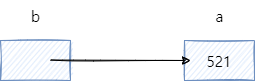

The diagram above was exported from draw.io. Its source (the exported page's mxGraphModel, read from the mxfile embedded in the PNG):
<mxGraphModel dx="1166" dy="804" grid="1" gridSize="10" guides="1" tooltips="1" connect="1" arrows="1" fold="1" page="1" pageScale="1" pageWidth="827" pageHeight="1169" math="0" shadow="0">
  <root>
    <mxCell id="0" />
    <mxCell id="1" parent="0" />
    <mxCell id="5yBgzOi2ohAfuTOh8BRF-1" value="" style="rounded=0;whiteSpace=wrap;html=1;fillColor=#dae8fc;strokeColor=#6c8ebf;sketch=1;fontFamily=나눔스퀘어;fontSize=15;" vertex="1" parent="1">
      <mxGeometry x="280" y="350" width="70" height="40" as="geometry" />
    </mxCell>
    <mxCell id="5yBgzOi2ohAfuTOh8BRF-2" value="521" style="rounded=0;whiteSpace=wrap;html=1;fillColor=#dae8fc;strokeColor=#6c8ebf;sketch=1;fontFamily=나눔스퀘어;fontSize=15;" vertex="1" parent="1">
      <mxGeometry x="464" y="350" width="70" height="40" as="geometry" />
    </mxCell>
    <mxCell id="5yBgzOi2ohAfuTOh8BRF-3" value="a" style="text;html=1;align=center;verticalAlign=middle;resizable=0;points=[];autosize=1;strokeColor=none;fillColor=none;fontFamily=나눔스퀘어;fontSize=15;" vertex="1" parent="1">
      <mxGeometry x="484" y="310" width="30" height="30" as="geometry" />
    </mxCell>
    <mxCell id="5yBgzOi2ohAfuTOh8BRF-4" value="" style="endArrow=classic;html=1;rounded=0;sketch=1;fontFamily=나눔스퀘어;fontSize=15;entryX=0.086;entryY=0.5;entryDx=0;entryDy=0;entryPerimeter=0;" edge="1" parent="1" target="5yBgzOi2ohAfuTOh8BRF-2">
      <mxGeometry width="50" height="50" relative="1" as="geometry">
        <mxPoint x="330" y="369.5" as="sourcePoint" />
        <mxPoint x="460" y="370" as="targetPoint" />
      </mxGeometry>
    </mxCell>
    <mxCell id="5yBgzOi2ohAfuTOh8BRF-5" value="b" style="text;html=1;align=center;verticalAlign=middle;resizable=0;points=[];autosize=1;strokeColor=none;fillColor=none;fontFamily=나눔스퀘어;fontSize=15;" vertex="1" parent="1">
      <mxGeometry x="300" y="310" width="30" height="30" as="geometry" />
    </mxCell>
  </root>
</mxGraphModel>